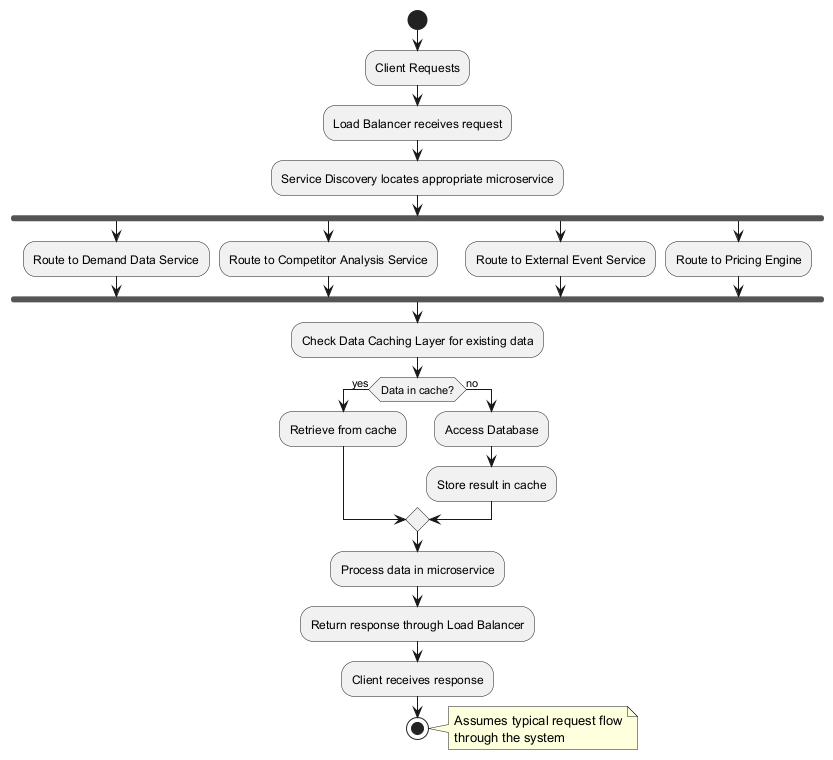

The diagram above was rendered by PlantUML. Its source (embedded in the PNG):
@startuml
start
:Client Requests;
:Load Balancer receives request;
:Service Discovery locates appropriate microservice;

fork
  :Route to Demand Data Service;
fork again
  :Route to Competitor Analysis Service;
fork again
  :Route to External Event Service;
fork again
  :Route to Pricing Engine;
end fork

:Check Data Caching Layer for existing data;

if (Data in cache?) then (yes)
  :Retrieve from cache;
else (no)
  :Access Database;
  :Store result in cache;
endif

:Process data in microservice;
:Return response through Load Balancer;
:Client receives response;
stop

note right
  Assumes typical request flow
  through the system
end note
@enduml